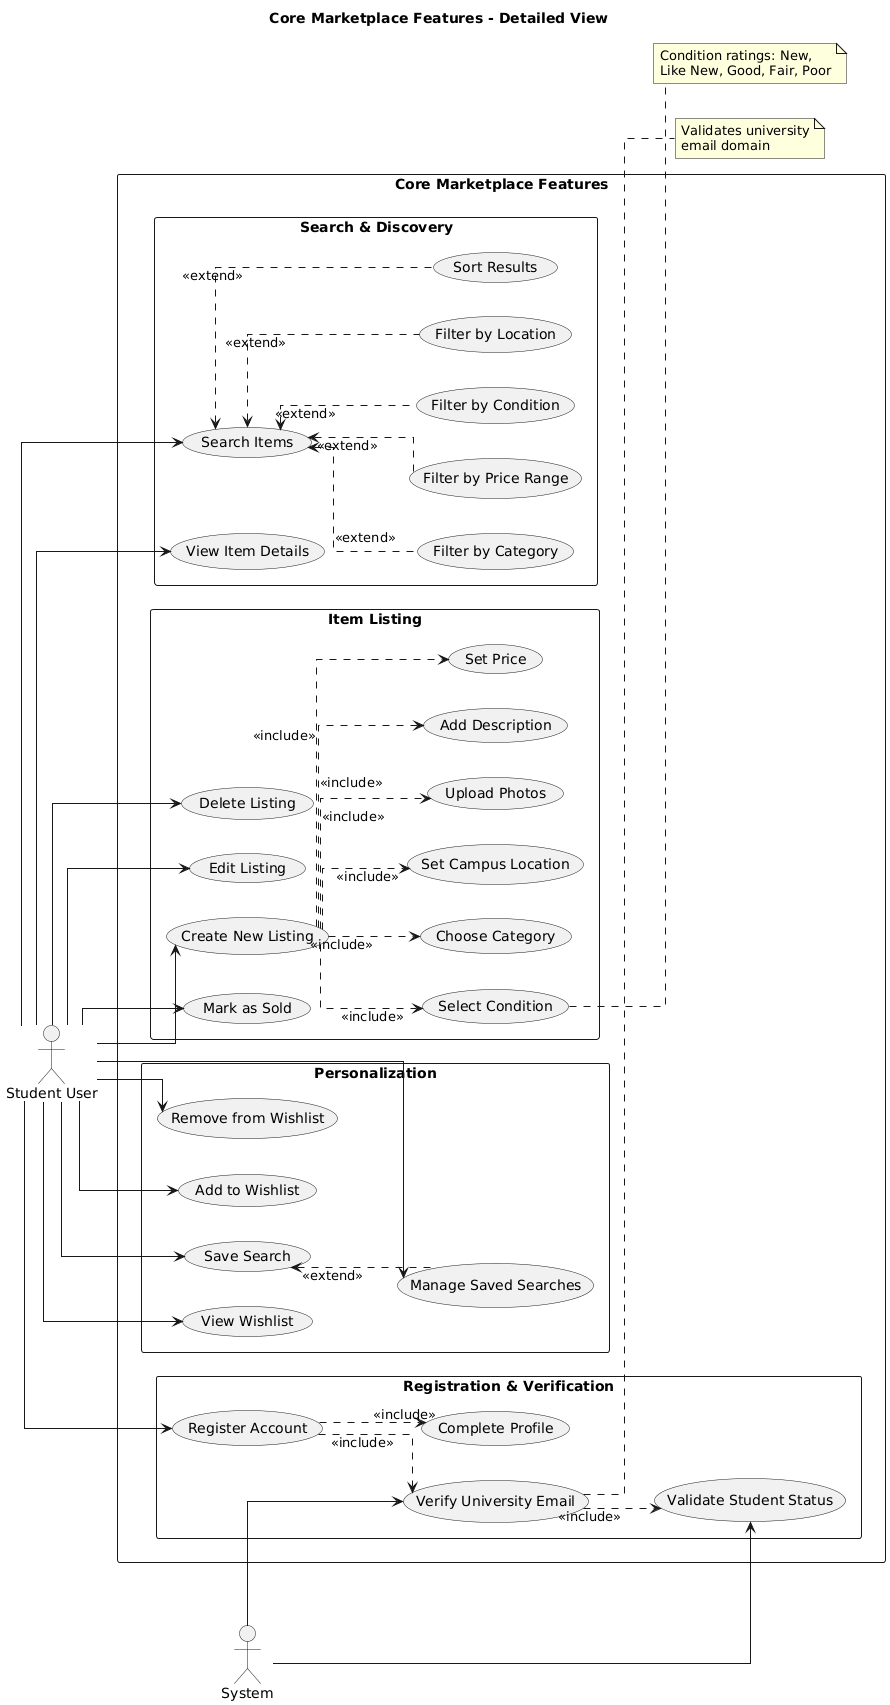

The diagram above was rendered by PlantUML. Its source (embedded in the PNG):
@startuml
title Core Marketplace Features - Detailed View

left to right direction
skinparam packageStyle rectangle
skinparam linetype ortho

actor "Student User" as Student
actor "System" as System

package "Core Marketplace Features" {
  
  package "Registration & Verification" {
    usecase "Register Account" as UC1
    usecase "Verify University Email" as UC2
    usecase "Complete Profile" as UC3
    usecase "Validate Student Status" as UC4
  }
  
  package "Item Listing" {
    usecase "Create New Listing" as UC5
    usecase "Upload Photos" as UC6
    usecase "Add Description" as UC7
    usecase "Set Price" as UC8
    usecase "Select Condition" as UC9
    usecase "Choose Category" as UC10
    usecase "Set Campus Location" as UC11
    usecase "Edit Listing" as UC12
    usecase "Delete Listing" as UC13
    usecase "Mark as Sold" as UC14
  }
  
  package "Search & Discovery" {
    usecase "Search Items" as UC15
    usecase "Filter by Category" as UC16
    usecase "Filter by Price Range" as UC17
    usecase "Filter by Condition" as UC18
    usecase "Filter by Location" as UC19
    usecase "Sort Results" as UC20
    usecase "View Item Details" as UC21
  }
  
  package "Personalization" {
    usecase "Save Search" as UC22
    usecase "Manage Saved Searches" as UC23
    usecase "Add to Wishlist" as UC24
    usecase "Remove from Wishlist" as UC25
    usecase "View Wishlist" as UC26
  }
}

' Student connections
Student --> UC1
Student --> UC5
Student --> UC12
Student --> UC13
Student --> UC14
Student --> UC15
Student --> UC21
Student --> UC22
Student --> UC23
Student --> UC24
Student --> UC25
Student --> UC26

' System connections
System --> UC2
System --> UC4

' Include relationships
UC1 ..> UC2 : <<include>>
UC1 ..> UC3 : <<include>>
UC2 ..> UC4 : <<include>>

UC5 ..> UC6 : <<include>>
UC5 ..> UC7 : <<include>>
UC5 ..> UC8 : <<include>>
UC5 ..> UC9 : <<include>>
UC5 ..> UC10 : <<include>>
UC5 ..> UC11 : <<include>>

' Extend relationships
UC15 <.. UC16 : <<extend>>
UC15 <.. UC17 : <<extend>>
UC15 <.. UC18 : <<extend>>
UC15 <.. UC19 : <<extend>>
UC15 <.. UC20 : <<extend>>

UC22 <.. UC23 : <<extend>>

note right of UC2
  Validates university
  email domain
end note

note right of UC9
  Condition ratings: New,
  Like New, Good, Fair, Poor
end note
@enduml